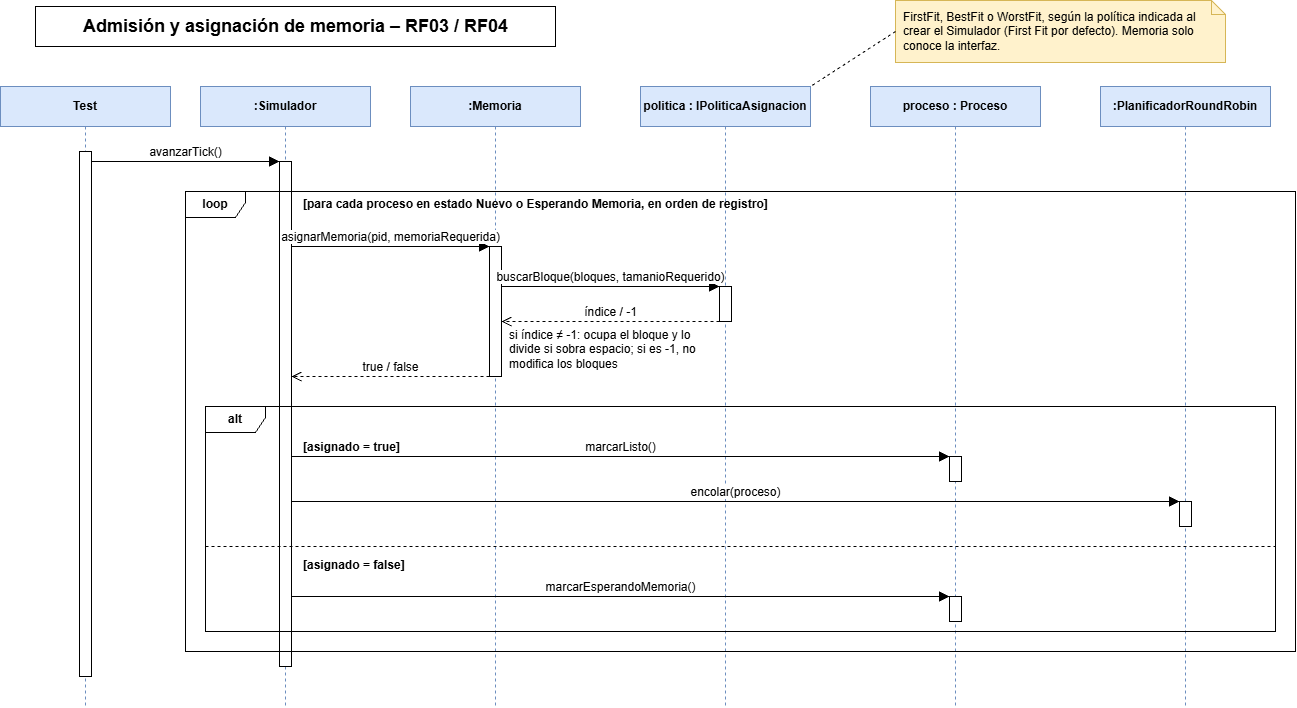

The diagram above was exported from draw.io. Its source (the exported page's mxGraphModel, read from the mxfile embedded in the PNG):
<mxGraphModel dx="1325" dy="844" grid="1" gridSize="10" guides="1" tooltips="1" connect="1" arrows="1" fold="1" page="1" pageScale="1" pageWidth="1340" pageHeight="760" math="0" shadow="0">
  <root>
    <mxCell id="0" />
    <mxCell id="1" parent="0" />
    <mxCell id="ll_test" parent="1" style="shape=umlLifeline;perimeter=lifelinePerimeter;whiteSpace=wrap;html=1;container=0;collapsible=0;recursiveResize=0;outlineConnect=0;size=40;fontStyle=1;fillColor=#dae8fc;strokeColor=#6c8ebf;" value="Test" vertex="1">
      <mxGeometry height="620" width="170" x="5" y="100" as="geometry" />
    </mxCell>
    <mxCell id="ll_sim" parent="1" style="shape=umlLifeline;perimeter=lifelinePerimeter;whiteSpace=wrap;html=1;container=0;collapsible=0;recursiveResize=0;outlineConnect=0;size=40;fontStyle=1;fillColor=#dae8fc;strokeColor=#6c8ebf;" value=":Simulador" vertex="1">
      <mxGeometry height="620" width="170" x="205" y="100" as="geometry" />
    </mxCell>
    <mxCell id="ll_mem" parent="1" style="shape=umlLifeline;perimeter=lifelinePerimeter;whiteSpace=wrap;html=1;container=0;collapsible=0;recursiveResize=0;outlineConnect=0;size=40;fontStyle=1;fillColor=#dae8fc;strokeColor=#6c8ebf;" value=":Memoria" vertex="1">
      <mxGeometry height="620" width="170" x="415" y="100" as="geometry" />
    </mxCell>
    <mxCell id="ll_pol" parent="1" style="shape=umlLifeline;perimeter=lifelinePerimeter;whiteSpace=wrap;html=1;container=0;collapsible=0;recursiveResize=0;outlineConnect=0;size=40;fontStyle=1;fillColor=#dae8fc;strokeColor=#6c8ebf;" value="politica : IPoliticaAsignacion" vertex="1">
      <mxGeometry height="620" width="170" x="645" y="100" as="geometry" />
    </mxCell>
    <mxCell id="ll_proc" parent="1" style="shape=umlLifeline;perimeter=lifelinePerimeter;whiteSpace=wrap;html=1;container=0;collapsible=0;recursiveResize=0;outlineConnect=0;size=40;fontStyle=1;fillColor=#dae8fc;strokeColor=#6c8ebf;" value="proceso : Proceso" vertex="1">
      <mxGeometry height="620" width="170" x="875" y="100" as="geometry" />
    </mxCell>
    <mxCell id="ll_plan" parent="1" style="shape=umlLifeline;perimeter=lifelinePerimeter;whiteSpace=wrap;html=1;container=0;collapsible=0;recursiveResize=0;outlineConnect=0;size=40;fontStyle=1;fillColor=#dae8fc;strokeColor=#6c8ebf;" value=":PlanificadorRoundRobin" vertex="1">
      <mxGeometry height="620" width="170" x="1105" y="100" as="geometry" />
    </mxCell>
    <mxCell id="titulo" parent="1" style="text;html=1;align=center;verticalAlign=middle;fontSize=18;strokeColor=#000000;fillColor=#ffffff;" value="&lt;b&gt;Admisión y asignación de memoria – RF03 / RF04&lt;/b&gt;" vertex="1">
      <mxGeometry height="40" width="520" x="40" y="20" as="geometry" />
    </mxCell>
    <mxCell id="nota" parent="1" style="shape=note;whiteSpace=wrap;html=1;size=14;align=left;spacing=8;fontSize=12;fillColor=#fff2cc;strokeColor=#d6b656;" value="FirstFit, BestFit o WorstFit, según la política indicada al crear el Simulador (First Fit por defecto). Memoria solo conoce la interfaz." vertex="1">
      <mxGeometry height="62" width="330" x="900" y="14" as="geometry" />
    </mxCell>
    <mxCell id="nota_l" edge="1" parent="1" style="endArrow=none;dashed=1;html=1;" value="">
      <mxGeometry relative="1" as="geometry">
        <mxPoint x="900" y="45" as="sourcePoint" />
        <mxPoint x="815" y="100" as="targetPoint" />
      </mxGeometry>
    </mxCell>
    <mxCell id="c1" edge="1" parent="1" style="html=1;verticalAlign=bottom;endArrow=block;endFill=1;endSize=8;fontSize=12;" value="avanzarTick()">
      <mxGeometry relative="1" as="geometry">
        <mxPoint x="96" y="175" as="sourcePoint" />
        <mxPoint x="284" y="175" as="targetPoint" />
      </mxGeometry>
    </mxCell>
    <mxCell id="c2" parent="1" style="html=1;points=[];perimeter=orthogonalPerimeter;fillColor=#ffffff;strokeColor=#000000;" value="" vertex="1">
      <mxGeometry height="525" width="12" x="84" y="165" as="geometry" />
    </mxCell>
    <mxCell id="c3" parent="1" style="html=1;points=[];perimeter=orthogonalPerimeter;fillColor=#ffffff;strokeColor=#000000;" value="" vertex="1">
      <mxGeometry height="505" width="12" x="284" y="175" as="geometry" />
    </mxCell>
    <mxCell id="c4" parent="1" style="shape=umlFrame;whiteSpace=wrap;html=1;width=60;height=26;fontStyle=1;fillColor=none;swimlaneFillColor=none;" value="loop" vertex="1">
      <mxGeometry height="460" width="1110" x="190" y="205" as="geometry" />
    </mxCell>
    <mxCell id="c5" parent="1" style="text;html=1;align=left;verticalAlign=middle;whiteSpace=wrap;fontSize=12;fontStyle=1;" value="[para cada proceso en estado Nuevo o Esperando Memoria, en orden de registro]" vertex="1">
      <mxGeometry height="22" width="640" x="306" y="207" as="geometry" />
    </mxCell>
    <mxCell id="c6" edge="1" parent="1" style="html=1;verticalAlign=bottom;endArrow=block;endFill=1;endSize=8;fontSize=12;" value="asignarMemoria(pid, memoriaRequerida)">
      <mxGeometry relative="1" as="geometry">
        <mxPoint x="296" y="260" as="sourcePoint" />
        <mxPoint x="494" y="260" as="targetPoint" />
      </mxGeometry>
    </mxCell>
    <mxCell id="c7" parent="1" style="html=1;points=[];perimeter=orthogonalPerimeter;fillColor=#ffffff;strokeColor=#000000;" value="" vertex="1">
      <mxGeometry height="130" width="12" x="494" y="260" as="geometry" />
    </mxCell>
    <mxCell id="c8" edge="1" parent="1" style="html=1;verticalAlign=bottom;endArrow=block;endFill=1;endSize=8;fontSize=12;" value="buscarBloque(bloques, tamanioRequerido)">
      <mxGeometry relative="1" as="geometry">
        <mxPoint x="506" y="300" as="sourcePoint" />
        <mxPoint x="724" y="300" as="targetPoint" />
      </mxGeometry>
    </mxCell>
    <mxCell id="c9" parent="1" style="html=1;points=[];perimeter=orthogonalPerimeter;fillColor=#ffffff;strokeColor=#000000;" value="" vertex="1">
      <mxGeometry height="35" width="12" x="724" y="300" as="geometry" />
    </mxCell>
    <mxCell id="c10" edge="1" parent="1" style="html=1;verticalAlign=bottom;dashed=1;endArrow=open;endSize=8;fontSize=12;" value="índice / -1">
      <mxGeometry relative="1" as="geometry">
        <mxPoint x="724" y="335" as="sourcePoint" />
        <mxPoint x="506" y="335" as="targetPoint" />
      </mxGeometry>
    </mxCell>
    <mxCell id="c11" parent="1" style="text;html=1;align=left;verticalAlign=middle;whiteSpace=wrap;fontSize=12;" value="si índice ≠ -1: ocupa el bloque y lo divide si sobra espacio; si es -1, no modifica los bloques" vertex="1">
      <mxGeometry height="40" width="200" x="512" y="343" as="geometry" />
    </mxCell>
    <mxCell id="c12" edge="1" parent="1" style="html=1;verticalAlign=bottom;dashed=1;endArrow=open;endSize=8;fontSize=12;" value="true / false">
      <mxGeometry relative="1" as="geometry">
        <mxPoint x="494" y="390" as="sourcePoint" />
        <mxPoint x="296" y="390" as="targetPoint" />
      </mxGeometry>
    </mxCell>
    <mxCell id="c13" parent="1" style="shape=umlFrame;whiteSpace=wrap;html=1;width=60;height=26;fontStyle=1;fillColor=none;swimlaneFillColor=none;" value="alt" vertex="1">
      <mxGeometry height="225" width="1070" x="210" y="420" as="geometry" />
    </mxCell>
    <mxCell id="c14" parent="1" style="text;html=1;align=left;verticalAlign=middle;whiteSpace=wrap;fontSize=12;fontStyle=1;" value="[asignado = true]" vertex="1">
      <mxGeometry height="22" width="160" x="306" y="450" as="geometry" />
    </mxCell>
    <mxCell id="c15" edge="1" parent="1" style="html=1;verticalAlign=bottom;endArrow=block;endFill=1;endSize=8;fontSize=12;" value="marcarListo()">
      <mxGeometry relative="1" as="geometry">
        <mxPoint x="296" y="470" as="sourcePoint" />
        <mxPoint x="954" y="470" as="targetPoint" />
      </mxGeometry>
    </mxCell>
    <mxCell id="c16" parent="1" style="html=1;points=[];perimeter=orthogonalPerimeter;fillColor=#ffffff;strokeColor=#000000;" value="" vertex="1">
      <mxGeometry height="25" width="12" x="954" y="470" as="geometry" />
    </mxCell>
    <mxCell id="c17" edge="1" parent="1" style="html=1;verticalAlign=bottom;endArrow=block;endFill=1;endSize=8;fontSize=12;" value="encolar(proceso)">
      <mxGeometry relative="1" as="geometry">
        <mxPoint x="296" y="515" as="sourcePoint" />
        <mxPoint x="1184" y="515" as="targetPoint" />
      </mxGeometry>
    </mxCell>
    <mxCell id="c18" parent="1" style="html=1;points=[];perimeter=orthogonalPerimeter;fillColor=#ffffff;strokeColor=#000000;" value="" vertex="1">
      <mxGeometry height="25" width="12" x="1184" y="515" as="geometry" />
    </mxCell>
    <mxCell id="c19" edge="1" parent="1" style="endArrow=none;dashed=1;html=1;" value="">
      <mxGeometry relative="1" as="geometry">
        <mxPoint x="210" y="560" as="sourcePoint" />
        <mxPoint x="1280" y="560" as="targetPoint" />
      </mxGeometry>
    </mxCell>
    <mxCell id="c20" parent="1" style="text;html=1;align=left;verticalAlign=middle;whiteSpace=wrap;fontSize=12;fontStyle=1;" value="[asignado = false]" vertex="1">
      <mxGeometry height="22" width="160" x="306" y="568" as="geometry" />
    </mxCell>
    <mxCell id="c21" edge="1" parent="1" style="html=1;verticalAlign=bottom;endArrow=block;endFill=1;endSize=8;fontSize=12;" value="marcarEsperandoMemoria()">
      <mxGeometry relative="1" as="geometry">
        <mxPoint x="296" y="610" as="sourcePoint" />
        <mxPoint x="954" y="610" as="targetPoint" />
      </mxGeometry>
    </mxCell>
    <mxCell id="c22" parent="1" style="html=1;points=[];perimeter=orthogonalPerimeter;fillColor=#ffffff;strokeColor=#000000;" value="" vertex="1">
      <mxGeometry height="25" width="12" x="954" y="610" as="geometry" />
    </mxCell>
  </root>
</mxGraphModel>